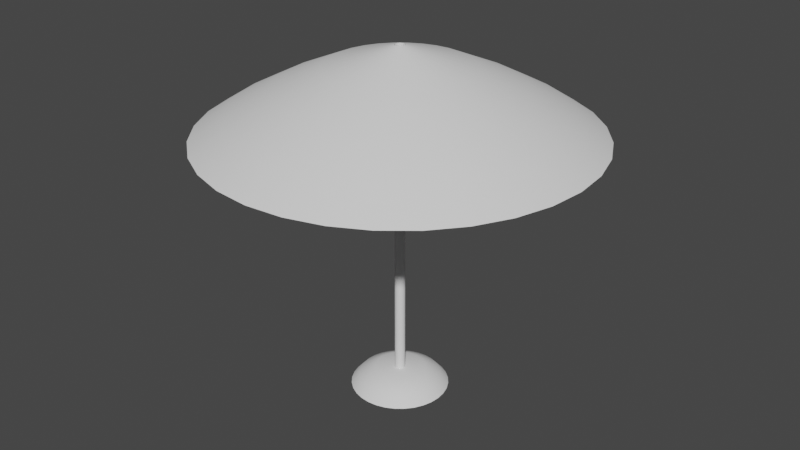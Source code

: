 # Source: BlenderBeachUmbrella.blend  (saved by Blender 3.4.6; exported with 4.5.12 LTS)
import bpy
from mathutils import Matrix  # noqa: F401  (used for matrix-valued properties, if any)

bpy.ops.wm.read_factory_settings(use_empty=True)
scene = bpy.context.scene
scene.name = 'Scene'

# ---- collections
col_collection = bpy.data.collections.new('Collection'); scene.collection.children.link(col_collection)

# ---- node groups
ng_auto_smooth = bpy.data.node_groups.new('Auto Smooth', 'GeometryNodeTree')
_s = ng_auto_smooth.interface.new_socket(name='Geometry', in_out='OUTPUT', socket_type='NodeSocketGeometry')
_s = ng_auto_smooth.interface.new_socket(name='Geometry', in_out='INPUT', socket_type='NodeSocketGeometry')
_s = ng_auto_smooth.interface.new_socket(name='Angle', in_out='INPUT', socket_type='NodeSocketFloat')
_s.subtype = 'ANGLE'
_s.min_value = 0.0
_s.max_value = 3.142
ng_auto_smooth.is_modifier = True
_N = ng_auto_smooth.nodes; _L = ng_auto_smooth.links
n0 = _N.new('NodeGroupOutput'); n0.name = 'Group Output'; n0.location = (480, -100)
n1 = _N.new('NodeGroupInput'); n1.name = 'Group Input'; n1.location = (-420, -300)
n2 = _N.new('NodeGroupInput'); n2.name = 'Group Input.001'; n2.location = (-60, -100)
n3 = _N.new('GeometryNodeSetShadeSmooth'); n3.name = 'Set Shade Smooth'; n3.location = (120, -100)
n3.domain = 'EDGE'
n4 = _N.new('GeometryNodeSetShadeSmooth'); n4.name = 'Set Shade Smooth.001'; n4.location = (300, -100)
n5 = _N.new('GeometryNodeInputMeshEdgeAngle'); n5.name = 'Edge Angle'; n5.location = (-420, -220)
n6 = _N.new('GeometryNodeInputEdgeSmooth'); n6.name = 'Is Edge Smooth'; n6.location = (-60, -160)
n7 = _N.new('GeometryNodeInputShadeSmooth'); n7.name = 'Is Face Smooth'; n7.location = (-240, -340)
n8 = _N.new('FunctionNodeBooleanMath'); n8.name = 'Boolean Math'; n8.location = (-60, -220)
n9 = _N.new('FunctionNodeCompare'); n9.name = 'Compare'; n9.location = (-240, -180)
n9.operation = 'LESS_EQUAL'
_L.new(n5.outputs[0], n9.inputs[0])
_L.new(n4.outputs[0], n0.inputs[0])
_L.new(n1.outputs[1], n9.inputs[1])
_L.new(n9.outputs[0], n8.inputs[0])
_L.new(n7.outputs[0], n8.inputs[1])
_L.new(n2.outputs[0], n3.inputs[0])
_L.new(n6.outputs[0], n3.inputs[1])
_L.new(n3.outputs[0], n4.inputs[0])
_L.new(n8.outputs[0], n3.inputs[2])
n0.is_active_output = True

# ---- world
world_world = bpy.data.worlds.new('World'); scene.world = world_world
world_world.use_nodes = True; world_world.node_tree.nodes.clear()
_N = world_world.node_tree.nodes; _L = world_world.node_tree.links
n0 = _N.new('ShaderNodeOutputWorld'); n0.name = 'World Output'; n0.location = (300, 300)
n1 = _N.new('ShaderNodeBackground'); n1.name = 'Background'; n1.location = (10, 300)
n1.inputs[0].default_value = (0.05088, 0.05088, 0.05088, 1.0)
_L.new(n1.outputs[0], n0.inputs[0])
n0.is_active_output = True
world_world.color = (0.05088, 0.05088, 0.05088)
world_world.use_sun_shadow = False
world_world.sun_shadow_jitter_overblur = 0.0

# ---- meshes
me_circle = bpy.data.meshes.new('Circle')
me_circle.from_pydata([(1.717e-08, 2.418, 0.0), (-0.4718, 2.372, 0.0), (-0.9255, 2.234, 0.0), (-1.344, 2.011, 0.0), (-1.71, 1.71, 0.0), (-2.011, 1.344, 0.0), (-2.234, 0.9255, 0.0), (-2.372, 0.4718, 0.0), (-2.418, -2.114e-08, 0.0), (-2.372, -0.4718, 0.0), (-2.234, -0.9255, 0.0), (-2.011, -1.344, 0.0), (-1.71, -1.71, 0.0), (-1.344, -2.011, 0.0), (-0.9255, -2.234, 0.0), (-0.4718, -2.372, 0.0), (1.717e-08, -2.418, 0.0), (0.4718, -2.372, 0.0), (0.9255, -2.234, 0.0), (1.344, -2.011, 0.0), (1.71, -1.71, 0.0), (2.011, -1.344, 0.0), (2.234, -0.9255, 0.0), (2.372, -0.4718, 0.0), (2.418, -2.114e-08, 0.0), (2.372, 0.4718, 0.0), (2.234, 0.9255, 0.0), (2.011, 1.344, 0.0), (1.71, 1.71, 0.0), (1.344, 2.011, 0.0), (0.9255, 2.234, 0.0), (0.4718, 2.372, 0.0), (-4.978e-09, 1.231, 0.8534), (-0.2401, 1.207, 0.8534), (-0.471, 1.137, 0.8534), (-0.6839, 1.023, 0.8534), (-0.8704, 0.8704, 0.8534), (-1.023, 0.6839, 0.8534), (-1.137, 0.471, 0.8534), (-1.207, 0.2401, 0.8534), (-1.231, -1.807e-08, 0.8534), (-1.207, -0.2401, 0.8534), (-1.137, -0.471, 0.8534), (-1.023, -0.6839, 0.8534), (-0.8704, -0.8704, 0.8534), (-0.6839, -1.023, 0.8534), (-0.471, -1.137, 0.8534), (-0.2401, -1.207, 0.8534), (-4.978e-09, -1.231, 0.8534), (0.2401, -1.207, 0.8534), (0.471, -1.137, 0.8534), (0.6839, -1.023, 0.8534), (0.8704, -0.8704, 0.8534), (1.023, -0.6839, 0.8534), (1.137, -0.471, 0.8534), (1.207, -0.2401, 0.8534), (1.231, -1.807e-08, 0.8534), (1.207, 0.2401, 0.8534), (1.137, 0.471, 0.8534), (1.023, 0.6839, 0.8534), (0.8704, 0.8704, 0.8534), (0.6839, 1.023, 0.8534), (0.471, 1.137, 0.8534), (0.2401, 1.207, 0.8534), (1.697, -1.134, 0.4267), (1.443, -1.443, 0.4267), (-2.041, -2.502e-08, 0.4267), (-2.002, 0.3982, 0.4267), (1.886, -0.7811, 0.4267), (-2.002, -0.3982, 0.4267), (2.002, -0.3982, 0.4267), (-1.886, -0.7811, 0.4267), (2.041, -2.502e-08, 0.4267), (-1.697, -1.134, 0.4267), (2.002, 0.3982, 0.4267), (-1.443, -1.443, 0.4267), (1.886, 0.7811, 0.4267), (-1.134, -1.697, 0.4267), (1.697, 1.134, 0.4267), (-0.7811, -1.886, 0.4267), (-0.3982, 2.002, 0.4267), (6.378e-09, 2.041, 0.4267), (1.443, 1.443, 0.4267), (-0.3982, -2.002, 0.4267), (-0.7811, 1.886, 0.4267), (1.134, 1.697, 0.4267), (6.378e-09, -2.041, 0.4267), (-1.134, 1.697, 0.4267), (0.7811, 1.886, 0.4267), (0.3982, -2.002, 0.4267), (-1.443, 1.443, 0.4267), (0.3982, 2.002, 0.4267), (0.7811, -1.886, 0.4267), (-1.697, 1.134, 0.4267), (1.134, -1.697, 0.4267), (-1.886, 0.7811, 0.4267), (-0.04971, 0.2499, 0.8534), (-3.057e-08, 0.2548, 0.8534), (-0.09751, 0.2354, 0.8534), (-0.1416, 0.2119, 0.8534), (-0.1802, 0.1802, 0.8534), (-0.2119, 0.1416, 0.8534), (-0.2354, 0.09751, 0.8534), (-0.2499, 0.04971, 0.8534), (-0.2548, -3.919e-08, 0.8534), (-0.2499, -0.04971, 0.8534), (-0.2354, -0.09751, 0.8534), (-0.2119, -0.1416, 0.8534), (-0.1802, -0.1802, 0.8534), (-0.1416, -0.2119, 0.8534), (-0.09751, -0.2354, 0.8534), (-0.04971, -0.2499, 0.8534), (-3.057e-08, -0.2548, 0.8534), (0.04971, -0.2499, 0.8534), (0.09751, -0.2354, 0.8534), (0.1416, -0.2119, 0.8534), (0.1802, -0.1802, 0.8534), (0.2119, -0.1416, 0.8534), (0.2354, -0.09751, 0.8534), (0.2499, -0.04971, 0.8534), (0.2548, -3.919e-08, 0.8534), (0.2499, 0.04971, 0.8534), (0.2354, 0.09751, 0.8534), (0.2119, 0.1416, 0.8534), (0.1802, 0.1802, 0.8534), (0.1416, 0.2119, 0.8534), (0.09751, 0.2354, 0.8534), (0.04971, 0.2499, 0.8534), (-0.04971, 0.2499, 17.43), (-3.057e-08, 0.2548, 17.43), (-0.09751, 0.2354, 17.43), (-0.1416, 0.2119, 17.43), (-0.1802, 0.1802, 17.43), (-0.2119, 0.1416, 17.43), (-0.2354, 0.09751, 17.43), (-0.2499, 0.04971, 17.43), (-0.2548, -3.919e-08, 17.43), (-0.2499, -0.04971, 17.43), (-0.2354, -0.09751, 17.43), (-0.2119, -0.1416, 17.43), (-0.1802, -0.1802, 17.43), (-0.1416, -0.2119, 17.43), (-0.09751, -0.2354, 17.43), (-0.04971, -0.2499, 17.43), (-3.057e-08, -0.2548, 17.43), (0.04971, -0.2499, 17.43), (0.09751, -0.2354, 17.43), (0.1416, -0.2119, 17.43), (0.1802, -0.1802, 17.43), (0.2119, -0.1416, 17.43), (0.2354, -0.09751, 17.43), (0.2499, -0.04971, 17.43), (0.2548, -3.919e-08, 17.43), (0.2499, 0.04971, 17.43), (0.2354, 0.09751, 17.43), (0.2119, 0.1416, 17.43), (0.1802, 0.1802, 17.43), (0.1416, 0.2119, 17.43), (0.09751, 0.2354, 17.43), (0.04971, 0.2499, 17.43), (-1.839, 9.243, 13.28), (7.278e-08, 9.424, 13.28), (-3.607, 8.707, 13.28), (-5.236, 7.836, 13.28), (-6.664, 6.664, 13.28), (-7.836, 5.236, 13.28), (-8.707, 3.607, 13.28), (-9.243, 1.839, 13.28), (-9.424, -5.229e-08, 13.28), (-9.243, -1.839, 13.28), (-8.707, -3.607, 13.28), (-7.836, -5.236, 13.28), (-6.664, -6.664, 13.28), (-5.236, -7.836, 13.28), (-3.607, -8.707, 13.28), (-1.839, -9.243, 13.28), (7.278e-08, -9.424, 13.28), (1.839, -9.243, 13.28), (3.607, -8.707, 13.28), (5.236, -7.836, 13.28), (6.664, -6.664, 13.28), (7.836, -5.236, 13.28), (8.707, -3.607, 13.28), (9.243, -1.839, 13.28), (9.424, -5.229e-08, 13.28), (9.243, 1.839, 13.28), (8.707, 3.607, 13.28), (7.836, 5.236, 13.28), (6.664, 6.664, 13.28), (5.236, 7.836, 13.28), (3.607, 8.707, 13.28), (1.839, 9.243, 13.28), (-1.782, 8.961, 13.31), (6.807e-08, 9.136, 13.31), (-3.496, 8.441, 13.31), (-5.076, 7.596, 13.31), (-6.46, 6.46, 13.31), (-7.596, 5.076, 13.31), (-8.441, 3.496, 13.31), (-8.961, 1.782, 13.31), (-9.136, -5.16e-08, 13.31), (-8.961, -1.782, 13.31), (-8.441, -3.496, 13.31), (-7.596, -5.076, 13.31), (-6.46, -6.46, 13.31), (-5.076, -7.596, 13.31), (-3.496, -8.441, 13.31), (-1.782, -8.961, 13.31), (6.807e-08, -9.136, 13.31), (1.782, -8.961, 13.31), (3.496, -8.441, 13.31), (5.076, -7.596, 13.31), (6.46, -6.46, 13.31), (7.596, -5.076, 13.31), (8.441, -3.496, 13.31), (8.961, -1.782, 13.31), (9.136, -5.16e-08, 13.31), (8.961, 1.782, 13.31), (8.441, 3.496, 13.31), (7.596, 5.076, 13.31), (6.46, 6.46, 13.31), (5.076, 7.596, 13.31), (3.496, 8.441, 13.31), (1.782, 8.961, 13.31), (-0.3308, 1.663, 16.55), (1.567e-08, 1.696, 16.55), (-0.6489, 1.567, 16.55), (-0.942, 1.41, 16.55), (-1.199, 1.199, 16.55), (-1.41, 0.942, 16.55), (-1.567, 0.6489, 16.55), (-1.663, 0.3308, 16.55), (-1.696, 1.118e-07, 16.55), (-1.663, -0.3308, 16.55), (-1.567, -0.6489, 16.55), (-1.41, -0.942, 16.55), (-1.199, -1.199, 16.55), (-0.942, -1.41, 16.55), (-0.6489, -1.567, 16.55), (-0.3308, -1.663, 16.55), (1.567e-08, -1.696, 16.55), (0.3308, -1.663, 16.55), (0.6489, -1.567, 16.55), (0.942, -1.41, 16.55), (1.199, -1.199, 16.55), (1.41, -0.942, 16.55), (1.567, -0.6489, 16.55), (1.663, -0.3308, 16.55), (1.696, 1.118e-07, 16.55), (1.663, 0.3308, 16.55), (1.567, 0.6489, 16.55), (1.41, 0.942, 16.55), (1.199, 1.199, 16.55), (0.942, 1.41, 16.55), (0.6489, 1.567, 16.55), (0.3308, 1.663, 16.55), (5.736, 1.141, 15.36), (5.848, -5.858e-08, 15.36), (-4.135, -4.135, 15.36), (-4.863, -3.249, 15.36), (5.403, 2.238, 15.36), (-3.249, -4.863, 15.36), (4.863, 3.249, 15.36), (-2.238, -5.403, 15.36), (-1.141, 5.736, 15.36), (4.119e-08, 5.848, 15.36), (4.135, 4.135, 15.36), (-1.141, -5.736, 15.36), (-2.238, 5.403, 15.36), (3.249, 4.863, 15.36), (4.119e-08, -5.848, 15.36), (-3.249, 4.863, 15.36), (2.238, 5.403, 15.36), (1.141, -5.736, 15.36), (-4.135, 4.135, 15.36), (1.141, 5.736, 15.36), (2.238, -5.403, 15.36), (-4.863, 3.249, 15.36), (3.249, -4.863, 15.36), (-5.403, 2.238, 15.36), (4.135, -4.135, 15.36), (-5.736, 1.141, 15.36), (4.863, -3.249, 15.36), (-5.848, -5.858e-08, 15.36), (5.403, -2.238, 15.36), (-5.736, -1.141, 15.36), (5.736, -1.141, 15.36), (-5.403, -2.238, 15.36), (7.655, 1.523, 14.33), (-5.519, -5.519, 14.33), (7.211, 2.987, 14.33), (-4.336, -6.489, 14.33), (6.489, 4.336, 14.33), (-2.987, -7.211, 14.33), (-1.523, 7.655, 14.33), (5.519, 5.519, 14.33), (-1.523, -7.655, 14.33), (-2.987, 7.211, 14.33), (4.336, 6.489, 14.33), (6.029e-08, -7.805, 14.33), (-4.336, 6.489, 14.33), (2.987, 7.211, 14.33), (1.523, -7.655, 14.33), (-5.519, 5.519, 14.33), (1.523, 7.655, 14.33), (2.987, -7.211, 14.33), (-6.489, 4.336, 14.33), (4.336, -6.489, 14.33), (-7.211, 2.987, 14.33), (5.519, -5.519, 14.33), (-7.655, 1.523, 14.33), (6.489, -4.336, 14.33), (-7.805, -5.782e-08, 14.33), (7.211, -2.987, 14.33), (-7.655, -1.523, 14.33), (7.655, -1.523, 14.33), (-7.211, -2.987, 14.33), (7.805, -5.782e-08, 14.33), (-6.489, -4.336, 14.33), (6.029e-08, 7.805, 14.33), (3.498, -4.95e-08, 16.4), (-2.908, -1.943, 16.4), (8.264e-09, 3.498, 16.4), (3.43, 0.6823, 16.4), (-2.473, -2.473, 16.4), (3.231, 1.338, 16.4), (-1.943, -2.908, 16.4), (2.908, 1.943, 16.4), (-1.338, -3.231, 16.4), (-0.6823, 3.43, 16.4), (2.473, 2.473, 16.4), (-0.6823, -3.43, 16.4), (-1.338, 3.231, 16.4), (1.943, 2.908, 16.4), (8.264e-09, -3.498, 16.4), (-1.943, 2.908, 16.4), (1.338, 3.231, 16.4), (0.6823, -3.43, 16.4), (-2.473, 2.473, 16.4), (0.6823, 3.43, 16.4), (1.338, -3.231, 16.4), (-2.908, 1.943, 16.4), (1.943, -2.908, 16.4), (-3.231, 1.338, 16.4), (2.473, -2.473, 16.4), (-3.43, 0.6823, 16.4), (2.908, -1.943, 16.4), (-3.498, -4.95e-08, 16.4), (3.231, -1.338, 16.4), (-3.43, -0.6823, 16.4), (3.43, -0.6823, 16.4), (-3.231, -1.338, 16.4)], [], [(1, 0, 31, 30, 29, 28, 27, 26, 25, 24, 23, 22, 21, 20, 19, 18, 17, 16, 15, 14, 13, 12, 11, 10, 9, 8, 7, 6, 5, 4, 3, 2), (47, 48, 112, 111), (65, 64, 53, 52), (67, 66, 40, 39), (64, 68, 54, 53), (66, 69, 41, 40), (68, 70, 55, 54), (69, 71, 42, 41), (70, 72, 56, 55), (71, 73, 43, 42), (72, 74, 57, 56), (73, 75, 44, 43), (74, 76, 58, 57), (75, 77, 45, 44), (76, 78, 59, 58), (77, 79, 46, 45), (81, 80, 33, 32), (78, 82, 60, 59), (79, 83, 47, 46), (80, 84, 34, 33), (82, 85, 61, 60), (83, 86, 48, 47), (84, 87, 35, 34), (85, 88, 62, 61), (86, 89, 49, 48), (87, 90, 36, 35), (88, 91, 63, 62), (89, 92, 50, 49), (90, 93, 37, 36), (91, 81, 32, 63), (92, 94, 51, 50), (93, 95, 38, 37), (94, 65, 52, 51), (95, 67, 39, 38), (6, 7, 67, 95), (19, 20, 65, 94), (5, 6, 95, 93), (18, 19, 94, 92), (31, 0, 81, 91), (4, 5, 93, 90), (17, 18, 92, 89), (30, 31, 91, 88), (3, 4, 90, 87), (16, 17, 89, 86), (29, 30, 88, 85), (2, 3, 87, 84), (15, 16, 86, 83), (28, 29, 85, 82), (1, 2, 84, 80), (14, 15, 83, 79), (27, 28, 82, 78), (0, 1, 80, 81), (13, 14, 79, 77), (26, 27, 78, 76), (12, 13, 77, 75), (25, 26, 76, 74), (11, 12, 75, 73), (24, 25, 74, 72), (10, 11, 73, 71), (23, 24, 72, 70), (9, 10, 71, 69), (22, 23, 70, 68), (8, 9, 69, 66), (21, 22, 68, 64), (7, 8, 66, 67), (20, 21, 64, 65), (117, 118, 150, 149), (34, 35, 99, 98), (61, 62, 126, 125), (48, 49, 113, 112), (35, 36, 100, 99), (62, 63, 127, 126), (49, 50, 114, 113), (36, 37, 101, 100), (63, 32, 97, 127), (50, 51, 115, 114), (37, 38, 102, 101), (51, 52, 116, 115), (38, 39, 103, 102), (52, 53, 117, 116), (39, 40, 104, 103), (53, 54, 118, 117), (40, 41, 105, 104), (54, 55, 119, 118), (41, 42, 106, 105), (55, 56, 120, 119), (42, 43, 107, 106), (56, 57, 121, 120), (43, 44, 108, 107), (57, 58, 122, 121), (44, 45, 109, 108), (58, 59, 123, 122), (45, 46, 110, 109), (32, 33, 96, 97), (59, 60, 124, 123), (46, 47, 111, 110), (33, 34, 98, 96), (60, 61, 125, 124), (317, 288, 185, 184), (104, 105, 137, 136), (118, 119, 151, 150), (105, 106, 138, 137), (119, 120, 152, 151), (106, 107, 139, 138), (120, 121, 153, 152), (107, 108, 140, 139), (121, 122, 154, 153), (108, 109, 141, 140), (122, 123, 155, 154), (109, 110, 142, 141), (97, 96, 128, 129), (123, 124, 156, 155), (110, 111, 143, 142), (96, 98, 130, 128), (124, 125, 157, 156), (111, 112, 144, 143), (98, 99, 131, 130), (125, 126, 158, 157), (112, 113, 145, 144), (99, 100, 132, 131), (126, 127, 159, 158), (113, 114, 146, 145), (100, 101, 133, 132), (127, 97, 129, 159), (114, 115, 147, 146), (101, 102, 134, 133), (115, 116, 148, 147), (102, 103, 135, 134), (116, 117, 149, 148), (103, 104, 136, 135), (160, 162, 194, 192), (318, 289, 172, 171), (288, 290, 186, 185), (289, 291, 173, 172), (290, 292, 187, 186), (291, 293, 174, 173), (319, 294, 160, 161), (292, 295, 188, 187), (293, 296, 175, 174), (294, 297, 162, 160), (295, 298, 189, 188), (296, 299, 176, 175), (297, 300, 163, 162), (298, 301, 190, 189), (299, 302, 177, 176), (300, 303, 164, 163), (301, 304, 191, 190), (302, 305, 178, 177), (303, 306, 165, 164), (304, 319, 161, 191), (305, 307, 179, 178), (306, 308, 166, 165), (307, 309, 180, 179), (308, 310, 167, 166), (309, 311, 181, 180), (310, 312, 168, 167), (311, 313, 182, 181), (312, 314, 169, 168), (313, 315, 183, 182), (314, 316, 170, 169), (315, 317, 184, 183), (316, 318, 171, 170), (196, 197, 229, 228), (188, 189, 221, 220), (175, 176, 208, 207), (162, 163, 195, 194), (189, 190, 222, 221), (176, 177, 209, 208), (163, 164, 196, 195), (190, 191, 223, 222), (177, 178, 210, 209), (164, 165, 197, 196), (191, 161, 193, 223), (178, 179, 211, 210), (165, 166, 198, 197), (179, 180, 212, 211), (166, 167, 199, 198), (180, 181, 213, 212), (167, 168, 200, 199), (181, 182, 214, 213), (168, 169, 201, 200), (182, 183, 215, 214), (169, 170, 202, 201), (183, 184, 216, 215), (170, 171, 203, 202), (184, 185, 217, 216), (171, 172, 204, 203), (185, 186, 218, 217), (172, 173, 205, 204), (186, 187, 219, 218), (173, 174, 206, 205), (161, 160, 192, 193), (187, 188, 220, 219), (174, 175, 207, 206), (224, 226, 227, 228, 229, 230, 231, 232, 233, 234, 235, 236, 237, 238, 239, 240, 241, 242, 243, 244, 245, 246, 247, 248, 249, 250, 251, 252, 253, 254, 255, 225), (223, 193, 225, 255), (210, 211, 243, 242), (197, 198, 230, 229), (211, 212, 244, 243), (198, 199, 231, 230), (212, 213, 245, 244), (199, 200, 232, 231), (213, 214, 246, 245), (200, 201, 233, 232), (214, 215, 247, 246), (201, 202, 234, 233), (215, 216, 248, 247), (202, 203, 235, 234), (216, 217, 249, 248), (203, 204, 236, 235), (217, 218, 250, 249), (204, 205, 237, 236), (218, 219, 251, 250), (205, 206, 238, 237), (193, 192, 224, 225), (219, 220, 252, 251), (206, 207, 239, 238), (192, 194, 226, 224), (220, 221, 253, 252), (207, 208, 240, 239), (194, 195, 227, 226), (221, 222, 254, 253), (208, 209, 241, 240), (195, 196, 228, 227), (222, 223, 255, 254), (209, 210, 242, 241), (351, 321, 259, 287), (350, 320, 257, 286), (349, 351, 287, 285), (348, 350, 286, 284), (347, 349, 285, 283), (346, 348, 284, 282), (345, 347, 283, 281), (344, 346, 282, 280), (343, 345, 281, 279), (342, 344, 280, 278), (341, 343, 279, 277), (340, 342, 278, 276), (339, 322, 265, 275), (338, 341, 277, 274), (337, 340, 276, 273), (336, 339, 275, 272), (335, 338, 274, 271), (334, 337, 273, 270), (333, 336, 272, 269), (332, 335, 271, 268), (331, 334, 270, 267), (330, 333, 269, 266), (329, 332, 268, 264), (328, 331, 267, 263), (327, 330, 266, 262), (322, 329, 264, 265), (326, 328, 263, 261), (325, 327, 262, 260), (324, 326, 261, 258), (323, 325, 260, 256), (321, 324, 258, 259), (320, 323, 256, 257), (287, 259, 318, 316), (286, 257, 317, 315), (285, 287, 316, 314), (284, 286, 315, 313), (283, 285, 314, 312), (282, 284, 313, 311), (281, 283, 312, 310), (280, 282, 311, 309), (279, 281, 310, 308), (278, 280, 309, 307), (277, 279, 308, 306), (276, 278, 307, 305), (275, 265, 319, 304), (274, 277, 306, 303), (273, 276, 305, 302), (272, 275, 304, 301), (271, 274, 303, 300), (270, 273, 302, 299), (269, 272, 301, 298), (268, 271, 300, 297), (267, 270, 299, 296), (266, 269, 298, 295), (264, 268, 297, 294), (263, 267, 296, 293), (262, 266, 295, 292), (265, 264, 294, 319), (261, 263, 293, 291), (260, 262, 292, 290), (258, 261, 291, 289), (256, 260, 290, 288), (259, 258, 289, 318), (257, 256, 288, 317), (152, 153, 323, 320), (139, 140, 324, 321), (153, 154, 325, 323), (140, 141, 326, 324), (154, 155, 327, 325), (141, 142, 328, 326), (129, 128, 329, 322), (155, 156, 330, 327), (142, 143, 331, 328), (128, 130, 332, 329), (156, 157, 333, 330), (143, 144, 334, 331), (130, 131, 335, 332), (157, 158, 336, 333), (144, 145, 337, 334), (131, 132, 338, 335), (158, 159, 339, 336), (145, 146, 340, 337), (132, 133, 341, 338), (159, 129, 322, 339), (146, 147, 342, 340), (133, 134, 343, 341), (147, 148, 344, 342), (134, 135, 345, 343), (148, 149, 346, 344), (135, 136, 347, 345), (149, 150, 348, 346), (136, 137, 349, 347), (150, 151, 350, 348), (137, 138, 351, 349), (151, 152, 320, 350), (138, 139, 321, 351)])
me_circle.polygons.foreach_set('use_smooth', [True] * 322)
_uv = me_circle.uv_layers.new(name='UVMap')
_uv.uv.foreach_set('vector', [0.0, 0.0, 0.0, 0.0, 0.0, 0.0, 0.0, 0.0, 0.0, 0.0, 0.0, 0.0, 0.0, 0.0, 0.0, 0.0, 0.0, 0.0, 0.0, 0.0, 0.0, 0.0, 0.0, 0.0, 0.0, 0.0, 0.0, 0.0, 0.0, 0.0, 0.0, 0.0, 0.0, 0.0, 0.0, 0.0, 0.0, 0.0, 0.0, 0.0, 0.0, 0.0, 0.0, 0.0, 0.0, 0.0, 0.0, 0.0, 0.0, 0.0, 0.0, 0.0, 0.0, 0.0, 0.0, 0.0, 0.0, 0.0, 0.0, 0.0, 0.0, 0.0, 0.0, 0.0, 0.0, 0.0, 0.0, 0.0, 0.0, 0.0, 0.0, 0.0, 0.0, 0.0, 0.0, 0.0, 0.0, 0.0, 0.0, 0.0, 0.0, 0.0, 0.0, 0.0, 0.0, 0.0, 0.0, 0.0, 0.0, 0.0, 0.0, 0.0, 0.0, 0.0, 0.0, 0.0, 0.0, 0.0, 0.0, 0.0, 0.0, 0.0, 0.0, 0.0, 0.0, 0.0, 0.0, 0.0, 0.0, 0.0, 0.0, 0.0, 0.0, 0.0, 0.0, 0.0, 0.0, 0.0, 0.0, 0.0, 0.0, 0.0, 0.0, 0.0, 0.0, 0.0, 0.0, 0.0, 0.0, 0.0, 0.0, 0.0, 0.0, 0.0, 0.0, 0.0, 0.0, 0.0, 0.0, 0.0, 0.0, 0.0, 0.0, 0.0, 0.0, 0.0, 0.0, 0.0, 0.0, 0.0, 0.0, 0.0, 0.0, 0.0, 0.0, 0.0, 0.0, 0.0, 0.0, 0.0, 0.0, 0.0, 0.0, 0.0, 0.0, 0.0, 0.0, 0.0, 0.0, 0.0, 0.0, 0.0, 0.0, 0.0, 0.0, 0.0, 0.0, 0.0, 0.0, 0.0, 0.0, 0.0, 0.0, 0.0, 0.0, 0.0, 0.0, 0.0, 0.0, 0.0, 0.0, 0.0, 0.0, 0.0, 0.0, 0.0, 0.0, 0.0, 0.0, 0.0, 0.0, 0.0, 0.0, 0.0, 0.0, 0.0, 0.0, 0.0, 0.0, 0.0, 0.0, 0.0, 0.0, 0.0, 0.0, 0.0, 0.0, 0.0, 0.0, 0.0, 0.0, 0.0, 0.0, 0.0, 0.0, 0.0, 0.0, 0.0, 0.0, 0.0, 0.0, 0.0, 0.0, 0.0, 0.0, 0.0, 0.0, 0.0, 0.0, 0.0, 0.0, 0.0, 0.0, 0.0, 0.0, 0.0, 0.0, 0.0, 0.0, 0.0, 0.0, 0.0, 0.0, 0.0, 0.0, 0.0, 0.0, 0.0, 0.0, 0.0, 0.0, 0.0, 0.0, 0.0, 0.0, 0.0, 0.0, 0.0, 0.0, 0.0, 0.0, 0.0, 0.0, 0.0, 0.0, 0.0, 0.0, 0.0, 0.0, 0.0, 0.0, 0.0, 0.0, 0.0, 0.0, 0.0, 0.0, 0.0, 0.0, 0.0, 0.0, 0.0, 0.0, 0.0, 0.0, 0.0, 0.0, 0.0, 0.0, 0.0, 0.0, 0.0, 0.0, 0.0, 0.0, 0.0, 0.0, 0.0, 0.0, 0.0, 0.0, 0.0, 0.0, 0.0, 0.0, 0.0, 0.0, 0.0, 0.0, 0.0, 0.0, 0.0, 0.0, 0.0, 0.0, 0.0, 0.0, 0.0, 0.0, 0.0, 0.0, 0.0, 0.0, 0.0, 0.0, 0.0, 0.0, 0.0, 0.0, 0.0, 0.0, 0.0, 0.0, 0.0, 0.0, 0.0, 0.0, 0.0, 0.0, 0.0, 0.0, 0.0, 0.0, 0.0, 0.0, 0.0, 0.0, 0.0, 0.0, 0.0, 0.0, 0.0, 0.0, 0.0, 0.0, 0.0, 0.0, 0.0, 0.0, 0.0, 0.0, 0.0, 0.0, 0.0, 0.0, 0.0, 0.0, 0.0, 0.0, 0.0, 0.0, 0.0, 0.0, 0.0, 0.0, 0.0, 0.0, 0.0, 0.0, 0.0, 0.0, 0.0, 0.0, 0.0, 0.0, 0.0, 0.0, 0.0, 0.0, 0.0, 0.0, 0.0, 0.0, 0.0, 0.0, 0.0, 0.0, 0.0, 0.0, 0.0, 0.0, 0.0, 0.0, 0.0, 0.0, 0.0, 0.0, 0.0, 0.0, 0.0, 0.0, 0.0, 0.0, 0.0, 0.0, 0.0, 0.0, 0.0, 0.0, 0.0, 0.0, 0.0, 0.0, 0.0, 0.0, 0.0, 0.0, 0.0, 0.0, 0.0, 0.0, 0.0, 0.0, 0.0, 0.0, 0.0, 0.0, 0.0, 0.0, 0.0, 0.0, 0.0, 0.0, 0.0, 0.0, 0.0, 0.0, 0.0, 0.0, 0.0, 0.0, 0.0, 0.0, 0.0, 0.0, 0.0, 0.0, 0.0, 0.0, 0.0, 0.0, 0.0, 0.0, 0.0, 0.0, 0.0, 0.0, 0.0, 0.0, 0.0, 0.0, 0.0, 0.0, 0.0, 0.0, 0.0, 0.0, 0.0, 0.0, 0.0, 0.0, 0.0, 0.0, 0.0, 0.0, 0.0, 0.0, 0.0, 0.0, 0.0, 0.0, 0.0, 0.0, 0.0, 0.0, 0.0, 0.0, 0.0, 0.0, 0.0, 0.0, 0.0, 0.0, 0.0, 0.0, 0.0, 0.0, 0.0, 0.0, 0.0, 0.0, 0.0, 0.0, 0.0, 0.0, 0.0, 0.0, 0.0, 0.0, 0.0, 0.0, 0.0, 0.0, 0.0, 0.0, 0.0, 0.0, 0.0, 0.0, 0.0, 0.0, 0.0, 0.0, 0.0, 0.0, 0.0, 0.0, 0.0, 0.0, 0.0, 0.0, 0.0, 0.0, 0.0, 0.0, 0.0, 0.0, 0.0, 0.0, 0.0, 0.0, 0.0, 0.0, 0.0, 0.0, 0.0, 0.0, 0.0, 0.0, 0.0, 0.0, 0.0, 0.0, 0.0, 0.0, 0.0, 0.0, 0.0, 0.0, 0.0, 0.0, 0.0, 0.0, 0.0, 0.0, 0.0, 0.0, 0.0, 0.0, 0.0, 0.0, 0.0, 0.0, 0.0, 0.0, 0.0, 0.0, 0.0, 0.0, 0.0, 0.0, 0.0, 0.0, 0.0, 0.0, 0.0, 0.0, 0.0, 0.0, 0.0, 0.0, 0.0, 0.0, 0.0, 0.0, 0.0, 0.0, 0.0, 0.0, 0.0, 0.0, 0.0, 0.0, 0.0, 0.0, 0.0, 0.0, 0.0, 0.0, 0.0, 0.0, 0.0, 0.0, 0.0, 0.0, 0.0, 0.0, 0.0, 0.0, 0.0, 0.0, 0.0, 0.0, 0.0, 0.0, 0.0, 0.0, 0.0, 0.0, 0.0, 0.0, 0.0, 0.0, 0.0, 0.0, 0.0, 0.0, 0.0, 0.0, 0.0, 0.0, 0.0, 0.0, 0.0, 0.0, 0.0, 0.0, 0.0, 0.0, 0.0, 0.0, 0.0, 0.0, 0.0, 0.0, 0.0, 0.0, 0.0, 0.0, 0.0, 0.0, 0.0, 0.0, 0.0, 0.0, 0.0, 0.0, 0.0, 0.0, 0.0, 0.0, 0.0, 0.0, 0.0, 0.0, 0.0, 0.0, 0.0, 0.0, 0.0, 0.0, 0.0, 0.0, 0.0, 0.0, 0.0, 0.0, 0.0, 0.0, 0.0, 0.0, 0.0, 0.0, 0.0, 0.0, 0.0, 0.0, 0.0, 0.0, 0.0, 0.0, 0.0, 0.0, 0.0, 0.0, 0.0, 0.0, 0.0, 0.0, 0.0, 0.0, 0.0, 0.0, 0.0, 0.0, 0.0, 0.0, 0.0, 0.0, 0.0, 0.0, 0.0, 0.0, 0.0, 0.0, 0.0, 0.0, 0.0, 0.0, 0.0, 0.0, 0.0, 0.0, 0.0, 0.0, 0.0, 0.0, 0.0, 0.0, 0.0, 0.0, 0.0, 0.0, 0.0, 0.0, 0.0, 0.0, 0.0, 0.0, 0.0, 0.0, 0.0, 0.0, 0.0, 0.0, 0.0, 0.0, 0.0, 0.0, 0.0, 0.0, 0.0, 0.0, 0.0, 0.0, 0.0, 0.0, 0.0, 0.0, 0.0, 0.0, 0.0, 0.0, 0.0, 0.0, 0.0, 0.0, 0.0, 0.0, 0.0, 0.0, 0.0, 0.0, 0.0, 0.0, 0.0, 0.0, 0.0, 0.0, 0.0, 0.0, 0.0, 0.0, 0.0, 0.0, 0.0, 0.0, 0.0, 0.0, 0.0, 0.0, 0.0, 0.0, 0.0, 0.0, 0.0, 0.0, 0.0, 0.0, 0.0, 0.0, 0.0, 0.0, 0.0, 0.0, 0.0, 0.0, 0.0, 0.0, 0.0, 0.0, 0.0, 0.0, 0.0, 0.0, 0.0, 0.0, 0.0, 0.0, 0.0, 0.0, 0.0, 0.0, 0.0, 0.0, 0.0, 0.0, 0.0, 0.0, 0.0, 0.0, 0.0, 0.0, 0.0, 0.0, 0.0, 0.0, 0.0, 0.0, 0.0, 0.0, 0.0, 0.0, 0.0, 0.0, 0.0, 0.0, 0.0, 0.0, 0.0, 0.0, 0.0, 0.0, 0.0, 0.0, 0.0, 0.0, 0.0, 0.0, 0.0, 0.0, 0.0, 0.0, 0.0, 0.0, 0.0, 0.0, 0.0, 0.0, 0.0, 0.0, 0.0, 0.0, 0.0, 0.0, 0.0, 0.0, 0.0, 0.0, 0.0, 0.0, 0.0, 0.0, 0.0, 0.0, 0.0, 0.0, 0.0, 0.0, 0.0, 0.0, 0.0, 0.0, 0.0, 0.0, 0.0, 0.0, 0.0, 0.0, 0.0, 0.0, 0.0, 0.0, 0.0, 0.0, 0.0, 0.0, 0.0, 0.0, 0.0, 0.0, 0.0, 0.0, 0.0, 0.0, 0.0, 0.0, 0.0, 0.0, 0.0, 0.0, 0.0, 0.0, 0.0, 0.0, 0.0, 0.0, 0.0, 0.0, 0.0, 0.0, 0.0, 0.0, 0.0, 0.0, 0.0, 0.0, 0.0, 0.0, 0.0, 0.0, 0.0, 0.0, 0.0, 0.0, 0.0, 0.0, 0.0, 0.0, 0.0, 0.0, 0.0, 0.0, 0.0, 0.0, 0.0, 0.0, 0.0, 0.0, 0.0, 0.0, 0.0, 0.0, 0.0, 0.0, 0.0, 0.0, 0.0, 0.0, 0.0, 0.0, 0.0, 0.0, 0.0, 0.0, 0.0, 0.0, 0.0, 0.0, 0.0, 0.0, 0.0, 0.0, 0.0, 0.0, 0.0, 0.0, 0.0, 0.0, 0.0, 0.0, 0.0, 0.0, 0.0, 0.0, 0.0, 0.0, 0.0, 0.0, 0.0, 0.0, 0.0, 0.0, 0.0, 0.0, 0.0, 0.0, 0.0, 0.0, 0.0, 0.0, 0.0, 0.0, 0.0, 0.0, 0.0, 0.0, 0.0, 0.0, 0.0, 0.0, 0.0, 0.0, 0.0, 0.0, 0.0, 0.0, 0.0, 0.0, 0.0, 0.0, 0.0, 0.0, 0.0, 0.0, 0.0, 0.0, 0.0, 0.0, 0.0, 0.0, 0.0, 0.0, 0.0, 0.0, 0.0, 0.0, 0.0, 0.0, 0.0, 0.0, 0.0, 0.0, 0.0, 0.0, 0.0, 0.0, 0.0, 0.0, 0.0, 0.0, 0.0, 0.0, 0.0, 0.0, 0.0, 0.0, 0.0, 0.0, 0.0, 0.0, 0.0, 0.0, 0.0, 0.0, 0.0, 0.0, 0.0, 0.0, 0.0, 0.0, 0.0, 0.0, 0.0, 0.0, 0.0, 0.0, 0.0, 0.0, 0.0, 0.0, 0.0, 0.0, 0.0, 0.0, 0.0, 0.0, 0.0, 0.0, 0.0, 0.0, 0.0, 0.0, 0.0, 0.0, 0.0, 0.0, 0.0, 0.0, 0.0, 0.0, 0.0, 0.0, 0.0, 0.0, 0.0, 0.0, 0.0, 0.0, 0.0, 0.0, 0.0, 0.0, 0.0, 0.0, 0.0, 0.0, 0.0, 0.0, 0.0, 0.0, 0.0, 0.0, 0.0, 0.0, 0.0, 0.0, 0.0, 0.0, 0.0, 0.0, 0.0, 0.0, 0.0, 0.0, 0.0, 0.0, 0.0, 0.0, 0.0, 0.0, 0.0, 0.0, 0.0, 0.0, 0.0, 0.0, 0.0, 0.0, 0.0, 0.0, 0.0, 0.0, 0.0, 0.0, 0.0, 0.0, 0.0, 0.0, 0.0, 0.0, 0.0, 0.0, 0.0, 0.0, 0.0, 0.0, 0.0, 0.0, 0.0, 0.0, 0.0, 0.0, 0.0, 0.0, 0.0, 0.0, 0.0, 0.0, 0.0, 0.0, 0.0, 0.0, 0.0, 0.0, 0.0, 0.0, 0.0, 0.0, 0.0, 0.0, 0.0, 0.0, 0.0, 0.0, 0.0, 0.0, 0.0, 0.0, 0.0, 0.0, 0.0, 0.0, 0.0, 0.0, 0.0, 0.0, 0.0, 0.0, 0.0, 0.0, 0.0, 0.0, 0.0, 0.0, 0.0, 0.0, 0.0, 0.0, 0.0, 0.0, 0.0, 0.0, 0.0, 0.0, 0.0, 0.0, 0.0, 0.0, 0.0, 0.0, 0.0, 0.0, 0.0, 0.0, 0.0, 0.0, 0.0, 0.0, 0.0, 0.0, 0.0, 0.0, 0.0, 0.0, 0.0, 0.0, 0.0, 0.0, 0.0, 0.0, 0.0, 0.0, 0.0, 0.0, 0.0, 0.0, 0.0, 0.0, 0.0, 0.0, 0.0, 0.0, 0.0, 0.0, 0.0, 0.0, 0.0, 0.0, 0.0, 0.0, 0.0, 0.0, 0.0, 0.0, 0.0, 0.0, 0.0, 0.0, 0.0, 0.0, 0.0, 0.0, 0.0, 0.0, 0.0, 0.0, 0.0, 0.0, 0.0, 0.0, 0.0, 0.0, 0.0, 0.0, 0.0, 0.0, 0.0, 0.0, 0.0, 0.0, 0.0, 0.0, 0.0, 0.0, 0.0, 0.0, 0.0, 0.0, 0.0, 0.0, 0.0, 0.0, 0.0, 0.0, 0.0, 0.0, 0.0, 0.0, 0.0, 0.0, 0.0, 0.0, 0.0, 0.0, 0.0, 0.0, 0.0, 0.0, 0.0, 0.0, 0.0, 0.0, 0.0, 0.0, 0.0, 0.0, 0.0, 0.0, 0.0, 0.0, 0.0, 0.0, 0.0, 0.0, 0.0, 0.0, 0.0, 0.0, 0.0, 0.0, 0.0, 0.0, 0.0, 0.0, 0.0, 0.0, 0.0, 0.0, 0.0, 0.0, 0.0, 0.0, 0.0, 0.0, 0.0, 0.0, 0.0, 0.0, 0.0, 0.0, 0.0, 0.0, 0.0, 0.0, 0.0, 0.0, 0.0, 0.0, 0.0, 0.0, 0.0, 0.0, 0.0, 0.0, 0.0, 0.0, 0.0, 0.0, 0.0, 0.0, 0.0, 0.0, 0.0, 0.0, 0.0, 0.0, 0.0, 0.0, 0.0, 0.0, 0.0, 0.0, 0.0, 0.0, 0.0, 0.0, 0.0, 0.0, 0.0, 0.0, 0.0, 0.0, 0.0, 0.0, 0.0, 0.0, 0.0, 0.0, 0.0, 0.0, 0.0, 0.0, 0.0, 0.0, 0.0, 0.0, 0.0, 0.0, 0.0, 0.0, 0.0, 0.0, 0.0, 0.0, 0.0, 0.0, 0.0, 0.0, 0.0, 0.0, 0.0, 0.0, 0.0, 0.0, 0.0, 0.0, 0.0, 0.0, 0.0, 0.0, 0.0, 0.0, 0.0, 0.0, 0.0, 0.0, 0.0, 0.0, 0.0, 0.0, 0.0, 0.0, 0.0, 0.0, 0.0, 0.0, 0.0, 0.0, 0.0, 0.0, 0.0, 0.0, 0.0, 0.0, 0.0, 0.0, 0.0, 0.0, 0.0, 0.0, 0.0, 0.0, 0.0, 0.0, 0.0, 0.0, 0.0, 0.0, 0.0, 0.0, 0.0, 0.0, 0.0, 0.0, 0.0, 0.0, 0.0, 0.0, 0.0, 0.0, 0.0, 0.0, 0.0, 0.0, 0.0, 0.0, 0.0, 0.0, 0.0, 0.0, 0.0, 0.0, 0.0, 0.0, 0.0, 0.0, 0.0, 0.0, 0.0, 0.0, 0.0, 0.0, 0.0, 0.0, 0.0, 0.0, 0.0, 0.0, 0.0, 0.0, 0.0, 0.0, 0.0, 0.0, 0.0, 0.0, 0.0, 0.0, 0.0, 0.0, 0.0, 0.0, 0.0, 0.0, 0.0, 0.0, 0.0, 0.0, 0.0, 0.0, 0.0, 0.0, 0.0, 0.0, 0.0, 0.0, 0.0, 0.0, 0.0, 0.0, 0.0, 0.0, 0.0, 0.0, 0.0, 0.0, 0.0, 0.0, 0.0, 0.0, 0.0, 0.0, 0.0, 0.0, 0.0, 0.0, 0.0, 0.0, 0.0, 0.0, 0.0, 0.0, 0.0, 0.0, 0.0, 0.0, 0.0, 0.0, 0.0, 0.0, 0.0, 0.0, 0.0, 0.0, 0.0, 0.0, 0.0, 0.0, 0.0, 0.0, 0.0, 0.0, 0.0, 0.0, 0.0, 0.0, 0.0, 0.0, 0.0, 0.0, 0.0, 0.0, 0.0, 0.0, 0.0, 0.0, 0.0, 0.0, 0.0, 0.0, 0.0, 0.0, 0.0, 0.0, 0.0, 0.0, 0.0, 0.0, 0.0, 0.0, 0.0, 0.0, 0.0, 0.0, 0.0, 0.0, 0.0, 0.0, 0.0, 0.0, 0.0, 0.0, 0.0, 0.0, 0.0, 0.0, 0.0, 0.0, 0.0, 0.0, 0.0, 0.0, 0.0, 0.0, 0.0, 0.0, 0.0, 0.0, 0.0, 0.0, 0.0, 0.0, 0.0, 0.0, 0.0, 0.0, 0.0, 0.0, 0.0, 0.0, 0.0, 0.0, 0.0, 0.0, 0.0, 0.0, 0.0, 0.0, 0.0, 0.0, 0.0, 0.0, 0.0, 0.0, 0.0, 0.0, 0.0, 0.0, 0.0, 0.0, 0.0, 0.0, 0.0, 0.0, 0.0, 0.0, 0.0, 0.0, 0.0, 0.0, 0.0, 0.0, 0.0, 0.0, 0.0, 0.0, 0.0, 0.0, 0.0, 0.0, 0.0, 0.0, 0.0, 0.0, 0.0, 0.0, 0.0, 0.0, 0.0, 0.0, 0.0, 0.0, 0.0, 0.0, 0.0, 0.0, 0.0, 0.0, 0.0, 0.0, 0.0, 0.0, 0.0, 0.0, 0.0, 0.0, 0.0, 0.0, 0.0, 0.0, 0.0, 0.0, 0.0, 0.0, 0.0, 0.0, 0.0, 0.0, 0.0, 0.0, 0.0, 0.0, 0.0, 0.0, 0.0, 0.0, 0.0, 0.0, 0.0, 0.0, 0.0, 0.0, 0.0, 0.0, 0.0, 0.0, 0.0, 0.0, 0.0, 0.0, 0.0, 0.0, 0.0, 0.0, 0.0, 0.0, 0.0, 0.0, 0.0, 0.0, 0.0, 0.0, 0.0, 0.0, 0.0, 0.0, 0.0, 0.0, 0.0, 0.0, 0.0, 0.0, 0.0, 0.0, 0.0, 0.0, 0.0, 0.0, 0.0, 0.0, 0.0, 0.0, 0.0, 0.0, 0.0, 0.0, 0.0, 0.0, 0.0, 0.0, 0.0, 0.0, 0.0, 0.0, 0.0, 0.0, 0.0, 0.0, 0.0, 0.0, 0.0, 0.0, 0.0, 0.0, 0.0, 0.0, 0.0, 0.0, 0.0, 0.0, 0.0, 0.0, 0.0, 0.0, 0.0, 0.0, 0.0, 0.0, 0.0, 0.0, 0.0, 0.0, 0.0, 0.0, 0.0, 0.0, 0.0, 0.0, 0.0, 0.0, 0.0, 0.0, 0.0, 0.0, 0.0, 0.0, 0.0, 0.0, 0.0, 0.0, 0.0, 0.0, 0.0, 0.0, 0.0, 0.0, 0.0, 0.0, 0.0, 0.0, 0.0, 0.0, 0.0, 0.0, 0.0, 0.0, 0.0, 0.0, 0.0, 0.0, 0.0, 0.0, 0.0, 0.0, 0.0, 0.0, 0.0, 0.0, 0.0, 0.0, 0.0, 0.0, 0.0, 0.0, 0.0, 0.0, 0.0, 0.0, 0.0, 0.0, 0.0, 0.0, 0.0, 0.0, 0.0, 0.0, 0.0, 0.0, 0.0, 0.0, 0.0, 0.0, 0.0, 0.0, 0.0, 0.0, 0.0, 0.0, 0.0, 0.0, 0.0, 0.0, 0.0, 0.0, 0.0, 0.0, 0.0, 0.0, 0.0, 0.0, 0.0, 0.0, 0.0, 0.0, 0.0, 0.0, 0.0, 0.0, 0.0, 0.0, 0.0, 0.0, 0.0, 0.0, 0.0, 0.0, 0.0, 0.0, 0.0, 0.0, 0.0, 0.0, 0.0, 0.0, 0.0, 0.0, 0.0, 0.0, 0.0, 0.0, 0.0, 0.0, 0.0, 0.0, 0.0, 0.0, 0.0, 0.0, 0.0, 0.0, 0.0, 0.0, 0.0, 0.0, 0.0, 0.0, 0.0, 0.0, 0.0, 0.0, 0.0, 0.0, 0.0, 0.0, 0.0, 0.0, 0.0, 0.0, 0.0, 0.0, 0.0, 0.0, 0.0, 0.0, 0.0, 0.0, 0.0, 0.0, 0.0, 0.0, 0.0, 0.0, 0.0, 0.0, 0.0, 0.0, 0.0, 0.0, 0.0, 0.0, 0.0, 0.0, 0.0, 0.0, 0.0, 0.0, 0.0, 0.0, 0.0, 0.0, 0.0, 0.0, 0.0, 0.0, 0.0, 0.0, 0.0, 0.0, 0.0, 0.0, 0.0, 0.0, 0.0, 0.0, 0.0, 0.0, 0.0, 0.0, 0.0, 0.0, 0.0, 0.0, 0.0, 0.0, 0.0, 0.0, 0.0, 0.0, 0.0, 0.0, 0.0, 0.0, 0.0, 0.0, 0.0, 0.0, 0.0, 0.0, 0.0, 0.0, 0.0, 0.0, 0.0, 0.0, 0.0, 0.0, 0.0, 0.0, 0.0, 0.0, 0.0, 0.0, 0.0, 0.0, 0.0, 0.0, 0.0, 0.0, 0.0, 0.0, 0.0, 0.0, 0.0, 0.0, 0.0, 0.0, 0.0, 0.0, 0.0, 0.0, 0.0, 0.0, 0.0, 0.0, 0.0, 0.0, 0.0, 0.0, 0.0, 0.0, 0.0, 0.0, 0.0, 0.0, 0.0, 0.0, 0.0, 0.0, 0.0, 0.0, 0.0, 0.0, 0.0, 0.0, 0.0, 0.0, 0.0, 0.0, 0.0, 0.0, 0.0, 0.0, 0.0, 0.0, 0.0, 0.0, 0.0, 0.0, 0.0, 0.0, 0.0, 0.0, 0.0, 0.0, 0.0, 0.0, 0.0, 0.0, 0.0, 0.0, 0.0, 0.0, 0.0, 0.0, 0.0, 0.0, 0.0, 0.0, 0.0, 0.0, 0.0, 0.0, 0.0, 0.0, 0.0, 0.0, 0.0, 0.0, 0.0, 0.0, 0.0, 0.0, 0.0, 0.0, 0.0, 0.0, 0.0, 0.0, 0.0, 0.0, 0.0, 0.0, 0.0, 0.0, 0.0, 0.0, 0.0, 0.0, 0.0, 0.0, 0.0, 0.0, 0.0, 0.0, 0.0, 0.0, 0.0, 0.0, 0.0, 0.0, 0.0, 0.0, 0.0, 0.0, 0.0, 0.0, 0.0, 0.0, 0.0, 0.0, 0.0, 0.0, 0.0, 0.0, 0.0, 0.0, 0.0, 0.0, 0.0, 0.0, 0.0, 0.0, 0.0, 0.0, 0.0, 0.0, 0.0, 0.0, 0.0, 0.0, 0.0, 0.0, 0.0, 0.0, 0.0, 0.0, 0.0, 0.0, 0.0, 0.0, 0.0, 0.0, 0.0, 0.0, 0.0, 0.0, 0.0, 0.0, 0.0, 0.0, 0.0, 0.0, 0.0, 0.0, 0.0, 0.0, 0.0, 0.0, 0.0, 0.0, 0.0, 0.0, 0.0, 0.0, 0.0, 0.0, 0.0, 0.0, 0.0, 0.0, 0.0, 0.0, 0.0, 0.0, 0.0, 0.0, 0.0, 0.0, 0.0, 0.0, 0.0, 0.0, 0.0, 0.0, 0.0, 0.0, 0.0, 0.0, 0.0, 0.0, 0.0, 0.0, 0.0, 0.0, 0.0, 0.0, 0.0, 0.0, 0.0, 0.0, 0.0, 0.0, 0.0, 0.0, 0.0, 0.0, 0.0, 0.0, 0.0, 0.0, 0.0, 0.0, 0.0, 0.0, 0.0, 0.0, 0.0, 0.0, 0.0, 0.0, 0.0, 0.0, 0.0, 0.0, 0.0, 0.0, 0.0, 0.0, 0.0, 0.0, 0.0, 0.0, 0.0, 0.0, 0.0, 0.0, 0.0, 0.0, 0.0, 0.0, 0.0, 0.0, 0.0, 0.0, 0.0, 0.0, 0.0, 0.0, 0.0, 0.0, 0.0, 0.0, 0.0, 0.0, 0.0, 0.0, 0.0, 0.0, 0.0, 0.0, 0.0, 0.0, 0.0, 0.0, 0.0, 0.0, 0.0, 0.0, 0.0, 0.0, 0.0, 0.0, 0.0, 0.0, 0.0, 0.0, 0.0, 0.0, 0.0, 0.0, 0.0, 0.0, 0.0, 0.0, 0.0, 0.0, 0.0, 0.0, 0.0, 0.0, 0.0, 0.0, 0.0, 0.0, 0.0, 0.0, 0.0, 0.0, 0.0, 0.0, 0.0, 0.0, 0.0, 0.0, 0.0, 0.0, 0.0, 0.0, 0.0, 0.0, 0.0, 0.0, 0.0, 0.0, 0.0, 0.0, 0.0, 0.0, 0.0, 0.0, 0.0, 0.0, 0.0, 0.0, 0.0, 0.0, 0.0, 0.0, 0.0, 0.0, 0.0, 0.0, 0.0, 0.0, 0.0, 0.0, 0.0, 0.0, 0.0, 0.0, 0.0, 0.0, 0.0, 0.0, 0.0, 0.0, 0.0, 0.0, 0.0, 0.0, 0.0, 0.0, 0.0, 0.0, 0.0, 0.0, 0.0, 0.0, 0.0, 0.0, 0.0, 0.0, 0.0, 0.0, 0.0, 0.0, 0.0, 0.0, 0.0, 0.0, 0.0, 0.0, 0.0, 0.0, 0.0, 0.0, 0.0, 0.0, 0.0, 0.0, 0.0, 0.0, 0.0, 0.0, 0.0, 0.0, 0.0, 0.0, 0.0, 0.0, 0.0, 0.0, 0.0, 0.0, 0.0, 0.0, 0.0, 0.0, 0.0, 0.0, 0.0, 0.0, 0.0, 0.0, 0.0, 0.0, 0.0, 0.0, 0.0, 0.0, 0.0, 0.0, 0.0, 0.0, 0.0, 0.0, 0.0, 0.0, 0.0, 0.0, 0.0, 0.0, 0.0, 0.0, 0.0, 0.0, 0.0, 0.0, 0.0, 0.0, 0.0, 0.0, 0.0, 0.0, 0.0, 0.0, 0.0, 0.0, 0.0, 0.0, 0.0, 0.0, 0.0, 0.0, 0.0, 0.0, 0.0, 0.0, 0.0, 0.0, 0.0, 0.0, 0.0, 0.0, 0.0, 0.0, 0.0, 0.0, 0.0, 0.0, 0.0, 0.0, 0.0, 0.0, 0.0, 0.0, 0.0, 0.0, 0.0, 0.0, 0.0, 0.0, 0.0, 0.0, 0.0, 0.0, 0.0, 0.0, 0.0, 0.0, 0.0, 0.0, 0.0, 0.0, 0.0, 0.0, 0.0, 0.0, 0.0, 0.0, 0.0, 0.0, 0.0, 0.0, 0.0, 0.0, 0.0, 0.0, 0.0, 0.0, 0.0, 0.0, 0.0, 0.0, 0.0, 0.0, 0.0, 0.0, 0.0, 0.0, 0.0, 0.0, 0.0, 0.0, 0.0, 0.0, 0.0, 0.0, 0.0, 0.0, 0.0, 0.0, 0.0, 0.0, 0.0, 0.0, 0.0, 0.0, 0.0, 0.0, 0.0, 0.0, 0.0, 0.0, 0.0, 0.0, 0.0, 0.0, 0.0, 0.0, 0.0, 0.0, 0.0, 0.0, 0.0, 0.0, 0.0, 0.0, 0.0, 0.0, 0.0, 0.0, 0.0, 0.0, 0.0, 0.0, 0.0])
me_circle.update()

# ---- objects
ob_circle = bpy.data.objects.new('Circle', me_circle)

# ---- transforms, parenting, visibility, modifiers, constraints
ob_circle.location = (0.0, 0.0, 0.0)
_m = ob_circle.modifiers.new('Auto Smooth', 'NODES')
_m.node_group = ng_auto_smooth
_gi = [s.identifier for s in ng_auto_smooth.interface.items_tree if s.item_type == 'SOCKET' and s.in_out == 'INPUT']
_m[_gi[1]] = 0.5236  # Angle

# ---- collection membership
col_collection.objects.link(ob_circle)

# ---- scene / render settings (as saved in the file)
scene.frame_start = 1; scene.frame_end = 250; scene.frame_set(1)
scene.render.engine = 'BLENDER_EEVEE_NEXT'
scene.cycles.sampling_pattern = 'TABULATED_SOBOL'
scene.cycles.use_light_tree = False
scene.view_settings.view_transform = 'Filmic'
bpy.context.view_layer.update()

# ---- added for rendering (the .blend has no active camera and no usable light): camera, sun
cam_auto = bpy.data.cameras.new('AutoCamera')
cam_auto.lens = 50.0
cam_auto.sensor_width = 36.0
cam_auto.clip_end = 1000.0
ob_auto_camera = bpy.data.objects.new('AutoCamera', cam_auto)
scene.collection.objects.link(ob_auto_camera)
ob_auto_camera.location = (29.4689, -35.3627, 32.2916)
ob_auto_camera.rotation_euler = (1.09748, -7.21219e-08, 0.694738)
scene.camera = ob_auto_camera
light_auto_sun = bpy.data.lights.new('AutoSun', 'SUN')
light_auto_sun.energy = 3.0
light_auto_sun.angle = 0.0523599
ob_auto_sun = bpy.data.objects.new('AutoSun', light_auto_sun)
scene.collection.objects.link(ob_auto_sun)
ob_auto_sun.rotation_euler = (0.872665, 0.174533, 0.523599)
bpy.context.view_layer.update()
